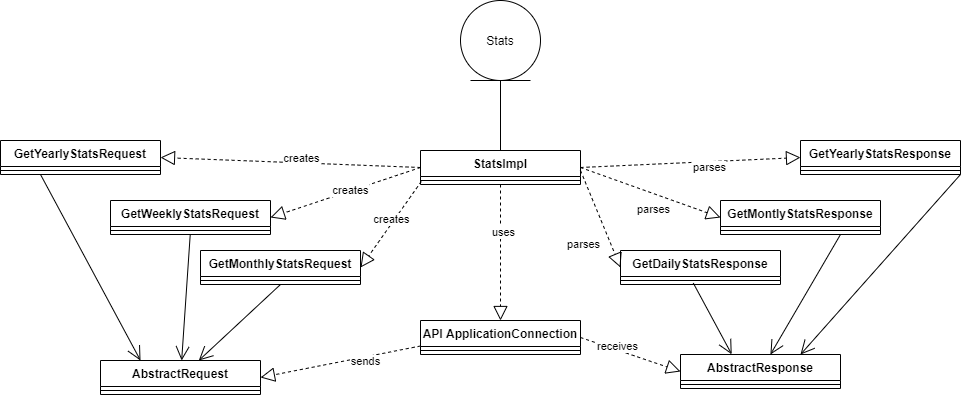

The diagram above was exported from draw.io. Its source (the exported page's mxGraphModel, read from the mxfile embedded in the PNG):
<mxGraphModel dx="1038" dy="548" grid="1" gridSize="10" guides="1" tooltips="1" connect="1" arrows="1" fold="1" page="1" pageScale="1" pageWidth="2000" pageHeight="2000" math="0" shadow="0">
  <root>
    <mxCell id="0" />
    <mxCell id="1" parent="0" />
    <mxCell id="KpRtVoNlEfQJt5TakE5P-12" style="edgeStyle=orthogonalEdgeStyle;rounded=0;orthogonalLoop=1;jettySize=auto;html=1;entryX=0.5;entryY=0;entryDx=0;entryDy=0;endArrow=none;endFill=0;" edge="1" parent="1" source="KpRtVoNlEfQJt5TakE5P-1" target="KpRtVoNlEfQJt5TakE5P-2">
      <mxGeometry relative="1" as="geometry" />
    </mxCell>
    <mxCell id="KpRtVoNlEfQJt5TakE5P-1" value="Stats" style="ellipse;shape=umlEntity;whiteSpace=wrap;html=1;" vertex="1" parent="1">
      <mxGeometry x="490" y="70" width="80" height="80" as="geometry" />
    </mxCell>
    <mxCell id="KpRtVoNlEfQJt5TakE5P-2" value="StatsImpl" style="swimlane;fontStyle=1;align=center;verticalAlign=top;childLayout=stackLayout;horizontal=1;startSize=26;horizontalStack=0;resizeParent=1;resizeParentMax=0;resizeLast=0;collapsible=1;marginBottom=0;" vertex="1" parent="1">
      <mxGeometry x="450" y="220" width="160" height="34" as="geometry" />
    </mxCell>
    <mxCell id="KpRtVoNlEfQJt5TakE5P-4" value="" style="line;strokeWidth=1;fillColor=none;align=left;verticalAlign=middle;spacingTop=-1;spacingLeft=3;spacingRight=3;rotatable=0;labelPosition=right;points=[];portConstraint=eastwest;" vertex="1" parent="KpRtVoNlEfQJt5TakE5P-2">
      <mxGeometry y="26" width="160" height="8" as="geometry" />
    </mxCell>
    <mxCell id="KpRtVoNlEfQJt5TakE5P-6" value="GetWeeklyStatsRequest" style="swimlane;fontStyle=1;align=center;verticalAlign=top;childLayout=stackLayout;horizontal=1;startSize=26;horizontalStack=0;resizeParent=1;resizeParentMax=0;resizeLast=0;collapsible=1;marginBottom=0;" vertex="1" parent="1">
      <mxGeometry x="140" y="270" width="160" height="34" as="geometry" />
    </mxCell>
    <mxCell id="KpRtVoNlEfQJt5TakE5P-7" value="" style="line;strokeWidth=1;fillColor=none;align=left;verticalAlign=middle;spacingTop=-1;spacingLeft=3;spacingRight=3;rotatable=0;labelPosition=right;points=[];portConstraint=eastwest;" vertex="1" parent="KpRtVoNlEfQJt5TakE5P-6">
      <mxGeometry y="26" width="160" height="8" as="geometry" />
    </mxCell>
    <mxCell id="KpRtVoNlEfQJt5TakE5P-8" value="GetMonthlyStatsRequest" style="swimlane;fontStyle=1;align=center;verticalAlign=top;childLayout=stackLayout;horizontal=1;startSize=26;horizontalStack=0;resizeParent=1;resizeParentMax=0;resizeLast=0;collapsible=1;marginBottom=0;" vertex="1" parent="1">
      <mxGeometry x="230" y="320" width="160" height="34" as="geometry" />
    </mxCell>
    <mxCell id="KpRtVoNlEfQJt5TakE5P-9" value="" style="line;strokeWidth=1;fillColor=none;align=left;verticalAlign=middle;spacingTop=-1;spacingLeft=3;spacingRight=3;rotatable=0;labelPosition=right;points=[];portConstraint=eastwest;" vertex="1" parent="KpRtVoNlEfQJt5TakE5P-8">
      <mxGeometry y="26" width="160" height="8" as="geometry" />
    </mxCell>
    <mxCell id="KpRtVoNlEfQJt5TakE5P-10" value="GetYearlyStatsRequest" style="swimlane;fontStyle=1;align=center;verticalAlign=top;childLayout=stackLayout;horizontal=1;startSize=26;horizontalStack=0;resizeParent=1;resizeParentMax=0;resizeLast=0;collapsible=1;marginBottom=0;" vertex="1" parent="1">
      <mxGeometry x="30" y="210" width="160" height="34" as="geometry" />
    </mxCell>
    <mxCell id="KpRtVoNlEfQJt5TakE5P-11" value="" style="line;strokeWidth=1;fillColor=none;align=left;verticalAlign=middle;spacingTop=-1;spacingLeft=3;spacingRight=3;rotatable=0;labelPosition=right;points=[];portConstraint=eastwest;" vertex="1" parent="KpRtVoNlEfQJt5TakE5P-10">
      <mxGeometry y="26" width="160" height="8" as="geometry" />
    </mxCell>
    <mxCell id="KpRtVoNlEfQJt5TakE5P-13" value="API ApplicationConnection" style="swimlane;fontStyle=1;align=center;verticalAlign=top;childLayout=stackLayout;horizontal=1;startSize=26;horizontalStack=0;resizeParent=1;resizeParentMax=0;resizeLast=0;collapsible=1;marginBottom=0;" vertex="1" parent="1">
      <mxGeometry x="450" y="390" width="160" height="34" as="geometry" />
    </mxCell>
    <mxCell id="KpRtVoNlEfQJt5TakE5P-15" value="" style="line;strokeWidth=1;fillColor=none;align=left;verticalAlign=middle;spacingTop=-1;spacingLeft=3;spacingRight=3;rotatable=0;labelPosition=right;points=[];portConstraint=eastwest;" vertex="1" parent="KpRtVoNlEfQJt5TakE5P-13">
      <mxGeometry y="26" width="160" height="8" as="geometry" />
    </mxCell>
    <mxCell id="KpRtVoNlEfQJt5TakE5P-17" value="" style="endArrow=block;dashed=1;endFill=0;endSize=12;html=1;exitX=0;exitY=0.5;exitDx=0;exitDy=0;entryX=1;entryY=0.5;entryDx=0;entryDy=0;" edge="1" parent="1" source="KpRtVoNlEfQJt5TakE5P-2" target="KpRtVoNlEfQJt5TakE5P-6">
      <mxGeometry width="160" relative="1" as="geometry">
        <mxPoint x="450" y="280" as="sourcePoint" />
        <mxPoint x="610" y="280" as="targetPoint" />
      </mxGeometry>
    </mxCell>
    <mxCell id="KpRtVoNlEfQJt5TakE5P-18" value="creates" style="edgeLabel;html=1;align=center;verticalAlign=middle;resizable=0;points=[];" vertex="1" connectable="0" parent="KpRtVoNlEfQJt5TakE5P-17">
      <mxGeometry x="0.39" y="-1" relative="1" as="geometry">
        <mxPoint x="34.67" y="-10.84" as="offset" />
      </mxGeometry>
    </mxCell>
    <mxCell id="KpRtVoNlEfQJt5TakE5P-19" value="" style="endArrow=block;dashed=1;endFill=0;endSize=12;html=1;exitX=0.005;exitY=0.625;exitDx=0;exitDy=0;entryX=1;entryY=0.5;entryDx=0;entryDy=0;exitPerimeter=0;" edge="1" parent="1" source="KpRtVoNlEfQJt5TakE5P-4" target="KpRtVoNlEfQJt5TakE5P-8">
      <mxGeometry width="160" relative="1" as="geometry">
        <mxPoint x="460" y="267" as="sourcePoint" />
        <mxPoint x="300" y="267" as="targetPoint" />
      </mxGeometry>
    </mxCell>
    <mxCell id="KpRtVoNlEfQJt5TakE5P-20" value="creates" style="edgeLabel;html=1;align=center;verticalAlign=middle;resizable=0;points=[];" vertex="1" connectable="0" parent="KpRtVoNlEfQJt5TakE5P-19">
      <mxGeometry x="0.39" y="-1" relative="1" as="geometry">
        <mxPoint x="12.16" y="-22.03" as="offset" />
      </mxGeometry>
    </mxCell>
    <mxCell id="KpRtVoNlEfQJt5TakE5P-21" value="" style="endArrow=block;dashed=1;endFill=0;endSize=12;html=1;entryX=1;entryY=0.5;entryDx=0;entryDy=0;" edge="1" parent="1" target="KpRtVoNlEfQJt5TakE5P-10">
      <mxGeometry width="160" relative="1" as="geometry">
        <mxPoint x="450" y="237" as="sourcePoint" />
        <mxPoint x="290" y="357" as="targetPoint" />
      </mxGeometry>
    </mxCell>
    <mxCell id="KpRtVoNlEfQJt5TakE5P-22" value="creates" style="edgeLabel;html=1;align=center;verticalAlign=middle;resizable=0;points=[];" vertex="1" connectable="0" parent="KpRtVoNlEfQJt5TakE5P-21">
      <mxGeometry x="0.39" y="-1" relative="1" as="geometry">
        <mxPoint x="60.83" y="-2.04" as="offset" />
      </mxGeometry>
    </mxCell>
    <mxCell id="KpRtVoNlEfQJt5TakE5P-23" value="AbstractRequest" style="swimlane;fontStyle=1;align=center;verticalAlign=top;childLayout=stackLayout;horizontal=1;startSize=26;horizontalStack=0;resizeParent=1;resizeParentMax=0;resizeLast=0;collapsible=1;marginBottom=0;" vertex="1" parent="1">
      <mxGeometry x="130" y="430" width="160" height="34" as="geometry" />
    </mxCell>
    <mxCell id="KpRtVoNlEfQJt5TakE5P-24" value="" style="line;strokeWidth=1;fillColor=none;align=left;verticalAlign=middle;spacingTop=-1;spacingLeft=3;spacingRight=3;rotatable=0;labelPosition=right;points=[];portConstraint=eastwest;" vertex="1" parent="KpRtVoNlEfQJt5TakE5P-23">
      <mxGeometry y="26" width="160" height="8" as="geometry" />
    </mxCell>
    <mxCell id="KpRtVoNlEfQJt5TakE5P-25" value="" style="endArrow=open;endFill=1;endSize=12;html=1;" edge="1" parent="1" source="KpRtVoNlEfQJt5TakE5P-7" target="KpRtVoNlEfQJt5TakE5P-23">
      <mxGeometry width="160" relative="1" as="geometry">
        <mxPoint x="450" y="280" as="sourcePoint" />
        <mxPoint x="610" y="280" as="targetPoint" />
      </mxGeometry>
    </mxCell>
    <mxCell id="KpRtVoNlEfQJt5TakE5P-26" value="" style="endArrow=open;endFill=1;endSize=12;html=1;exitX=0.5;exitY=1;exitDx=0;exitDy=0;" edge="1" parent="1" source="KpRtVoNlEfQJt5TakE5P-8" target="KpRtVoNlEfQJt5TakE5P-23">
      <mxGeometry width="160" relative="1" as="geometry">
        <mxPoint x="190" y="370" as="sourcePoint" />
        <mxPoint x="220" y="440" as="targetPoint" />
      </mxGeometry>
    </mxCell>
    <mxCell id="KpRtVoNlEfQJt5TakE5P-27" value="" style="endArrow=open;endFill=1;endSize=12;html=1;entryX=0.25;entryY=0;entryDx=0;entryDy=0;exitX=0.25;exitY=1;exitDx=0;exitDy=0;" edge="1" parent="1" source="KpRtVoNlEfQJt5TakE5P-10" target="KpRtVoNlEfQJt5TakE5P-23">
      <mxGeometry width="160" relative="1" as="geometry">
        <mxPoint x="100" y="200" as="sourcePoint" />
        <mxPoint x="238.2795698924731" y="440" as="targetPoint" />
      </mxGeometry>
    </mxCell>
    <mxCell id="KpRtVoNlEfQJt5TakE5P-28" value="" style="endArrow=block;dashed=1;endFill=0;endSize=12;html=1;exitX=0.5;exitY=1;exitDx=0;exitDy=0;" edge="1" parent="1" source="KpRtVoNlEfQJt5TakE5P-2" target="KpRtVoNlEfQJt5TakE5P-13">
      <mxGeometry width="160" relative="1" as="geometry">
        <mxPoint x="450" y="280" as="sourcePoint" />
        <mxPoint x="610" y="280" as="targetPoint" />
      </mxGeometry>
    </mxCell>
    <mxCell id="KpRtVoNlEfQJt5TakE5P-29" value="uses" style="edgeLabel;html=1;align=center;verticalAlign=middle;resizable=0;points=[];" vertex="1" connectable="0" parent="KpRtVoNlEfQJt5TakE5P-28">
      <mxGeometry x="-0.3029" y="2" relative="1" as="geometry">
        <mxPoint as="offset" />
      </mxGeometry>
    </mxCell>
    <mxCell id="KpRtVoNlEfQJt5TakE5P-30" value="" style="endArrow=block;dashed=1;endFill=0;endSize=12;html=1;exitX=0;exitY=0.75;exitDx=0;exitDy=0;entryX=1;entryY=0.5;entryDx=0;entryDy=0;" edge="1" parent="1" source="KpRtVoNlEfQJt5TakE5P-13" target="KpRtVoNlEfQJt5TakE5P-23">
      <mxGeometry width="160" relative="1" as="geometry">
        <mxPoint x="540" y="264" as="sourcePoint" />
        <mxPoint x="540" y="400" as="targetPoint" />
      </mxGeometry>
    </mxCell>
    <mxCell id="KpRtVoNlEfQJt5TakE5P-32" value="sends" style="edgeLabel;html=1;align=center;verticalAlign=middle;resizable=0;points=[];" vertex="1" connectable="0" parent="KpRtVoNlEfQJt5TakE5P-30">
      <mxGeometry x="-0.3004" y="4" relative="1" as="geometry">
        <mxPoint as="offset" />
      </mxGeometry>
    </mxCell>
    <mxCell id="KpRtVoNlEfQJt5TakE5P-42" value="GetYearlyStatsResponse" style="swimlane;fontStyle=1;align=center;verticalAlign=top;childLayout=stackLayout;horizontal=1;startSize=26;horizontalStack=0;resizeParent=1;resizeParentMax=0;resizeLast=0;collapsible=1;marginBottom=0;" vertex="1" parent="1">
      <mxGeometry x="830" y="210" width="160" height="34" as="geometry" />
    </mxCell>
    <mxCell id="KpRtVoNlEfQJt5TakE5P-43" value="" style="line;strokeWidth=1;fillColor=none;align=left;verticalAlign=middle;spacingTop=-1;spacingLeft=3;spacingRight=3;rotatable=0;labelPosition=right;points=[];portConstraint=eastwest;" vertex="1" parent="KpRtVoNlEfQJt5TakE5P-42">
      <mxGeometry y="26" width="160" height="8" as="geometry" />
    </mxCell>
    <mxCell id="KpRtVoNlEfQJt5TakE5P-44" value="GetMontlyStatsResponse" style="swimlane;fontStyle=1;align=center;verticalAlign=top;childLayout=stackLayout;horizontal=1;startSize=26;horizontalStack=0;resizeParent=1;resizeParentMax=0;resizeLast=0;collapsible=1;marginBottom=0;" vertex="1" parent="1">
      <mxGeometry x="750" y="270" width="160" height="34" as="geometry" />
    </mxCell>
    <mxCell id="KpRtVoNlEfQJt5TakE5P-45" value="" style="line;strokeWidth=1;fillColor=none;align=left;verticalAlign=middle;spacingTop=-1;spacingLeft=3;spacingRight=3;rotatable=0;labelPosition=right;points=[];portConstraint=eastwest;" vertex="1" parent="KpRtVoNlEfQJt5TakE5P-44">
      <mxGeometry y="26" width="160" height="8" as="geometry" />
    </mxCell>
    <mxCell id="KpRtVoNlEfQJt5TakE5P-46" value="GetDailyStatsResponse" style="swimlane;fontStyle=1;align=center;verticalAlign=top;childLayout=stackLayout;horizontal=1;startSize=26;horizontalStack=0;resizeParent=1;resizeParentMax=0;resizeLast=0;collapsible=1;marginBottom=0;" vertex="1" parent="1">
      <mxGeometry x="650" y="320" width="160" height="34" as="geometry" />
    </mxCell>
    <mxCell id="KpRtVoNlEfQJt5TakE5P-47" value="" style="line;strokeWidth=1;fillColor=none;align=left;verticalAlign=middle;spacingTop=-1;spacingLeft=3;spacingRight=3;rotatable=0;labelPosition=right;points=[];portConstraint=eastwest;" vertex="1" parent="KpRtVoNlEfQJt5TakE5P-46">
      <mxGeometry y="26" width="160" height="8" as="geometry" />
    </mxCell>
    <mxCell id="KpRtVoNlEfQJt5TakE5P-48" value="" style="endArrow=block;dashed=1;endFill=0;endSize=12;html=1;entryX=0;entryY=0.5;entryDx=0;entryDy=0;exitX=1;exitY=0.5;exitDx=0;exitDy=0;" edge="1" parent="1" source="KpRtVoNlEfQJt5TakE5P-2" target="KpRtVoNlEfQJt5TakE5P-42">
      <mxGeometry width="160" relative="1" as="geometry">
        <mxPoint x="460" y="247" as="sourcePoint" />
        <mxPoint x="200" y="237" as="targetPoint" />
      </mxGeometry>
    </mxCell>
    <mxCell id="KpRtVoNlEfQJt5TakE5P-49" value="parses" style="edgeLabel;html=1;align=center;verticalAlign=middle;resizable=0;points=[];" vertex="1" connectable="0" parent="KpRtVoNlEfQJt5TakE5P-48">
      <mxGeometry x="0.39" y="-1" relative="1" as="geometry">
        <mxPoint x="-23.98" y="5.75" as="offset" />
      </mxGeometry>
    </mxCell>
    <mxCell id="KpRtVoNlEfQJt5TakE5P-50" value="" style="endArrow=block;dashed=1;endFill=0;endSize=12;html=1;entryX=0;entryY=0.5;entryDx=0;entryDy=0;exitX=1;exitY=0.5;exitDx=0;exitDy=0;" edge="1" parent="1" source="KpRtVoNlEfQJt5TakE5P-2" target="KpRtVoNlEfQJt5TakE5P-44">
      <mxGeometry width="160" relative="1" as="geometry">
        <mxPoint x="620" y="247" as="sourcePoint" />
        <mxPoint x="740" y="213" as="targetPoint" />
      </mxGeometry>
    </mxCell>
    <mxCell id="KpRtVoNlEfQJt5TakE5P-51" value="parses" style="edgeLabel;html=1;align=center;verticalAlign=middle;resizable=0;points=[];" vertex="1" connectable="0" parent="KpRtVoNlEfQJt5TakE5P-50">
      <mxGeometry x="0.39" y="-1" relative="1" as="geometry">
        <mxPoint x="-23.98" y="5.75" as="offset" />
      </mxGeometry>
    </mxCell>
    <mxCell id="KpRtVoNlEfQJt5TakE5P-52" value="" style="endArrow=block;dashed=1;endFill=0;endSize=12;html=1;entryX=0;entryY=0.5;entryDx=0;entryDy=0;" edge="1" parent="1" target="KpRtVoNlEfQJt5TakE5P-46">
      <mxGeometry width="160" relative="1" as="geometry">
        <mxPoint x="610" y="240" as="sourcePoint" />
        <mxPoint x="740" y="281" as="targetPoint" />
      </mxGeometry>
    </mxCell>
    <mxCell id="KpRtVoNlEfQJt5TakE5P-53" value="parses" style="edgeLabel;html=1;align=center;verticalAlign=middle;resizable=0;points=[];" vertex="1" connectable="0" parent="KpRtVoNlEfQJt5TakE5P-52">
      <mxGeometry x="0.39" y="-1" relative="1" as="geometry">
        <mxPoint x="-23.98" y="5.75" as="offset" />
      </mxGeometry>
    </mxCell>
    <mxCell id="KpRtVoNlEfQJt5TakE5P-54" value="" style="endArrow=open;endFill=1;endSize=12;html=1;exitX=1;exitY=1;exitDx=0;exitDy=0;entryX=0.75;entryY=0;entryDx=0;entryDy=0;" edge="1" parent="1" source="KpRtVoNlEfQJt5TakE5P-42" target="KpRtVoNlEfQJt5TakE5P-55">
      <mxGeometry width="160" relative="1" as="geometry">
        <mxPoint x="320" y="364" as="sourcePoint" />
        <mxPoint x="850" y="420" as="targetPoint" />
      </mxGeometry>
    </mxCell>
    <mxCell id="KpRtVoNlEfQJt5TakE5P-55" value="AbstractResponse" style="swimlane;fontStyle=1;align=center;verticalAlign=top;childLayout=stackLayout;horizontal=1;startSize=26;horizontalStack=0;resizeParent=1;resizeParentMax=0;resizeLast=0;collapsible=1;marginBottom=0;" vertex="1" parent="1">
      <mxGeometry x="710" y="424" width="160" height="34" as="geometry" />
    </mxCell>
    <mxCell id="KpRtVoNlEfQJt5TakE5P-56" value="" style="line;strokeWidth=1;fillColor=none;align=left;verticalAlign=middle;spacingTop=-1;spacingLeft=3;spacingRight=3;rotatable=0;labelPosition=right;points=[];portConstraint=eastwest;" vertex="1" parent="KpRtVoNlEfQJt5TakE5P-55">
      <mxGeometry y="26" width="160" height="8" as="geometry" />
    </mxCell>
    <mxCell id="KpRtVoNlEfQJt5TakE5P-57" value="" style="endArrow=open;endFill=1;endSize=12;html=1;exitX=0.75;exitY=1;exitDx=0;exitDy=0;" edge="1" parent="1" source="KpRtVoNlEfQJt5TakE5P-44" target="KpRtVoNlEfQJt5TakE5P-55">
      <mxGeometry width="160" relative="1" as="geometry">
        <mxPoint x="1000" y="254" as="sourcePoint" />
        <mxPoint x="840" y="434" as="targetPoint" />
      </mxGeometry>
    </mxCell>
    <mxCell id="KpRtVoNlEfQJt5TakE5P-58" value="" style="endArrow=open;endFill=1;endSize=12;html=1;exitX=0.455;exitY=0.825;exitDx=0;exitDy=0;exitPerimeter=0;entryX=0.32;entryY=-0.006;entryDx=0;entryDy=0;entryPerimeter=0;" edge="1" parent="1" source="KpRtVoNlEfQJt5TakE5P-47" target="KpRtVoNlEfQJt5TakE5P-55">
      <mxGeometry width="160" relative="1" as="geometry">
        <mxPoint x="320" y="364" as="sourcePoint" />
        <mxPoint x="238.2795698924731" y="440" as="targetPoint" />
      </mxGeometry>
    </mxCell>
    <mxCell id="KpRtVoNlEfQJt5TakE5P-59" value="" style="endArrow=block;dashed=1;endFill=0;endSize=12;html=1;exitX=1;exitY=0.5;exitDx=0;exitDy=0;entryX=0;entryY=0.5;entryDx=0;entryDy=0;" edge="1" parent="1" source="KpRtVoNlEfQJt5TakE5P-13" target="KpRtVoNlEfQJt5TakE5P-55">
      <mxGeometry width="160" relative="1" as="geometry">
        <mxPoint x="460" y="425.5" as="sourcePoint" />
        <mxPoint x="300" y="457" as="targetPoint" />
      </mxGeometry>
    </mxCell>
    <mxCell id="KpRtVoNlEfQJt5TakE5P-60" value="receives" style="edgeLabel;html=1;align=center;verticalAlign=middle;resizable=0;points=[];" vertex="1" connectable="0" parent="KpRtVoNlEfQJt5TakE5P-59">
      <mxGeometry x="-0.3004" y="4" relative="1" as="geometry">
        <mxPoint as="offset" />
      </mxGeometry>
    </mxCell>
  </root>
</mxGraphModel>